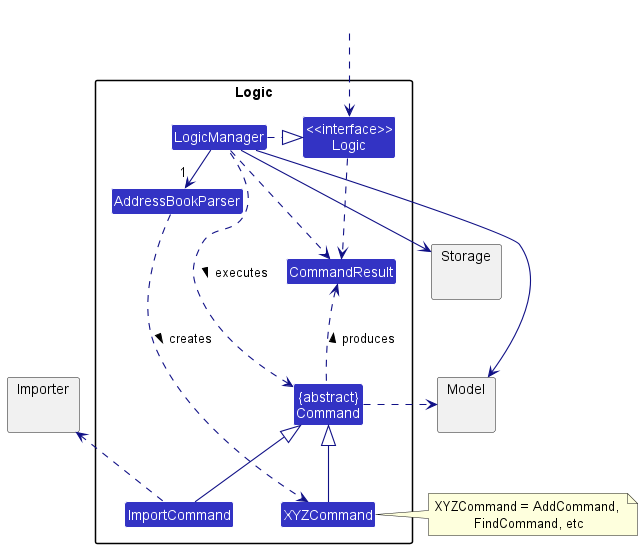

The diagram above was rendered by PlantUML. Its source (embedded in the PNG):
@startuml
!include style.puml
skinparam arrowThickness 1.1
skinparam arrowColor LOGIC_COLOR_T4
skinparam classBackgroundColor LOGIC_COLOR

package Logic {

Class AddressBookParser
Class ImportCommand
Class XYZCommand
Class CommandResult
Class "{abstract}\nCommand" as Command


Class "<<interface>>\nLogic" as Logic
Class LogicManager
}

package Model{

}

package Storage{
}

package Importer{
}

Class HiddenOutside #FFFFFF
HiddenOutside ..> Logic

LogicManager .right.|> Logic
LogicManager -right->"1" AddressBookParser
AddressBookParser ..> XYZCommand : creates >

XYZCommand -up-|> Command
ImportCommand -up-|> Command
LogicManager .left.> Command : executes >

LogicManager --> Model
LogicManager --> Storage
Storage --[hidden] Model
Command .[hidden]up.> Storage
Command .right.> Model
note right of XYZCommand: XYZCommand = AddCommand, \nFindCommand, etc

ImportCommand .up.> Importer

Logic ..> CommandResult
LogicManager .down.> CommandResult
Command .up.> CommandResult : produces >
@enduml